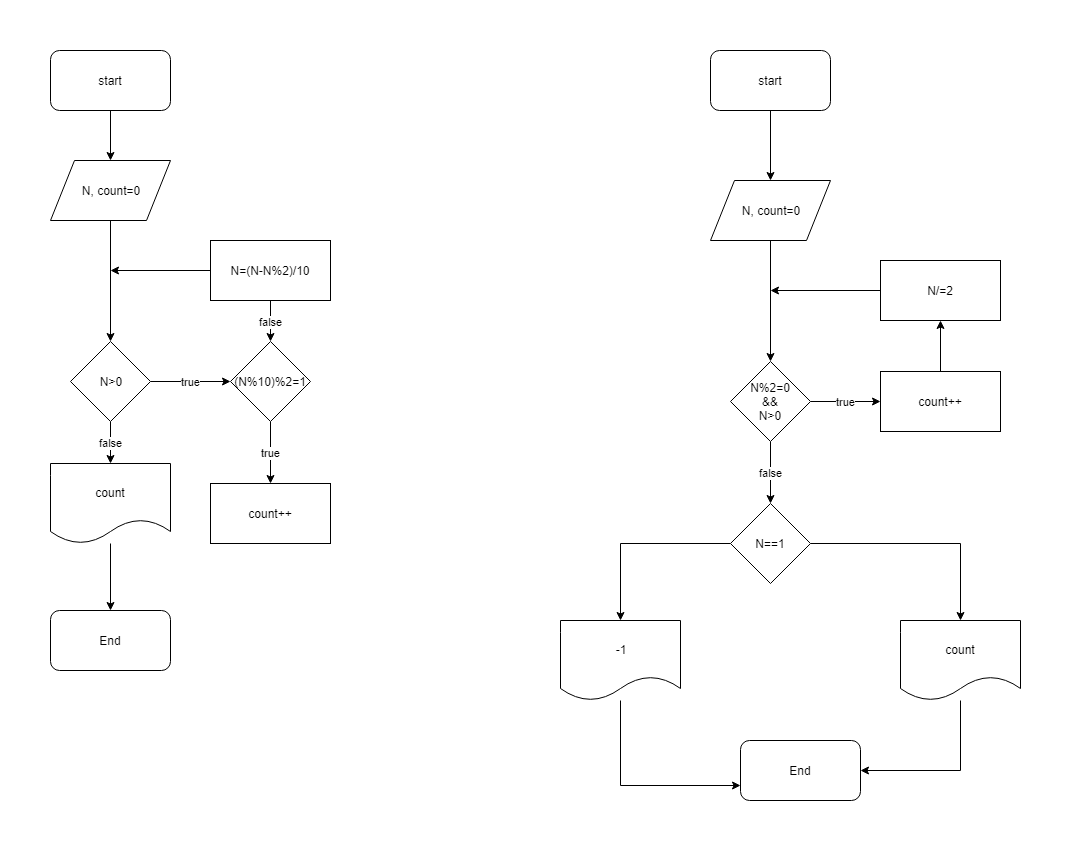

The diagram above was exported from draw.io. Its source (the exported page's mxGraphModel, read from the mxfile embedded in the PNG):
<mxGraphModel dx="1074" dy="616" grid="1" gridSize="10" guides="1" tooltips="1" connect="1" arrows="1" fold="1" page="1" pageScale="1" pageWidth="850" pageHeight="1100" math="0" shadow="0">
  <root>
    <mxCell id="0" />
    <mxCell id="1" parent="0" />
    <mxCell id="DttVhTKw7JiY4hfxdqZL-3" value="" style="edgeStyle=orthogonalEdgeStyle;rounded=0;orthogonalLoop=1;jettySize=auto;html=1;" edge="1" parent="1" source="DttVhTKw7JiY4hfxdqZL-1" target="DttVhTKw7JiY4hfxdqZL-2">
      <mxGeometry relative="1" as="geometry" />
    </mxCell>
    <mxCell id="DttVhTKw7JiY4hfxdqZL-1" value="start" style="rounded=1;whiteSpace=wrap;html=1;" vertex="1" parent="1">
      <mxGeometry x="280" y="40" width="120" height="60" as="geometry" />
    </mxCell>
    <mxCell id="DttVhTKw7JiY4hfxdqZL-14" style="edgeStyle=orthogonalEdgeStyle;rounded=0;orthogonalLoop=1;jettySize=auto;html=1;entryX=0.5;entryY=0;entryDx=0;entryDy=0;" edge="1" parent="1" source="DttVhTKw7JiY4hfxdqZL-2" target="DttVhTKw7JiY4hfxdqZL-4">
      <mxGeometry relative="1" as="geometry" />
    </mxCell>
    <mxCell id="DttVhTKw7JiY4hfxdqZL-2" value="N, count=0" style="shape=parallelogram;perimeter=parallelogramPerimeter;whiteSpace=wrap;html=1;" vertex="1" parent="1">
      <mxGeometry x="280" y="150" width="120" height="60" as="geometry" />
    </mxCell>
    <mxCell id="DttVhTKw7JiY4hfxdqZL-6" value="true" style="edgeStyle=orthogonalEdgeStyle;rounded=0;orthogonalLoop=1;jettySize=auto;html=1;" edge="1" parent="1" source="DttVhTKw7JiY4hfxdqZL-4" target="DttVhTKw7JiY4hfxdqZL-5">
      <mxGeometry relative="1" as="geometry" />
    </mxCell>
    <mxCell id="DttVhTKw7JiY4hfxdqZL-20" value="false" style="edgeStyle=orthogonalEdgeStyle;rounded=0;orthogonalLoop=1;jettySize=auto;html=1;" edge="1" parent="1" source="DttVhTKw7JiY4hfxdqZL-4" target="DttVhTKw7JiY4hfxdqZL-19">
      <mxGeometry relative="1" as="geometry" />
    </mxCell>
    <mxCell id="DttVhTKw7JiY4hfxdqZL-4" value="N&amp;gt;0" style="rhombus;whiteSpace=wrap;html=1;" vertex="1" parent="1">
      <mxGeometry x="300" y="331" width="80" height="80" as="geometry" />
    </mxCell>
    <mxCell id="DttVhTKw7JiY4hfxdqZL-8" value="true" style="edgeStyle=orthogonalEdgeStyle;rounded=0;orthogonalLoop=1;jettySize=auto;html=1;" edge="1" parent="1" source="DttVhTKw7JiY4hfxdqZL-5" target="DttVhTKw7JiY4hfxdqZL-7">
      <mxGeometry relative="1" as="geometry" />
    </mxCell>
    <mxCell id="DttVhTKw7JiY4hfxdqZL-5" value="(N%10)%2=1" style="rhombus;whiteSpace=wrap;html=1;" vertex="1" parent="1">
      <mxGeometry x="460" y="331" width="80" height="80" as="geometry" />
    </mxCell>
    <mxCell id="DttVhTKw7JiY4hfxdqZL-7" value="count++" style="rounded=0;whiteSpace=wrap;html=1;" vertex="1" parent="1">
      <mxGeometry x="440" y="473" width="120" height="60" as="geometry" />
    </mxCell>
    <mxCell id="DttVhTKw7JiY4hfxdqZL-15" value="false" style="edgeStyle=orthogonalEdgeStyle;rounded=0;orthogonalLoop=1;jettySize=auto;html=1;" edge="1" parent="1" source="DttVhTKw7JiY4hfxdqZL-9" target="DttVhTKw7JiY4hfxdqZL-5">
      <mxGeometry relative="1" as="geometry" />
    </mxCell>
    <mxCell id="DttVhTKw7JiY4hfxdqZL-18" style="edgeStyle=orthogonalEdgeStyle;rounded=0;orthogonalLoop=1;jettySize=auto;html=1;" edge="1" parent="1" source="DttVhTKw7JiY4hfxdqZL-9">
      <mxGeometry relative="1" as="geometry">
        <mxPoint x="340" y="260" as="targetPoint" />
      </mxGeometry>
    </mxCell>
    <mxCell id="DttVhTKw7JiY4hfxdqZL-9" value="N=(N-N%2)/10" style="rounded=0;whiteSpace=wrap;html=1;" vertex="1" parent="1">
      <mxGeometry x="440" y="230" width="120" height="60" as="geometry" />
    </mxCell>
    <mxCell id="DttVhTKw7JiY4hfxdqZL-22" value="" style="edgeStyle=orthogonalEdgeStyle;rounded=0;orthogonalLoop=1;jettySize=auto;html=1;" edge="1" parent="1" source="DttVhTKw7JiY4hfxdqZL-19" target="DttVhTKw7JiY4hfxdqZL-21">
      <mxGeometry relative="1" as="geometry" />
    </mxCell>
    <mxCell id="DttVhTKw7JiY4hfxdqZL-19" value="count" style="shape=document;whiteSpace=wrap;html=1;boundedLbl=1;" vertex="1" parent="1">
      <mxGeometry x="280" y="453" width="120" height="80" as="geometry" />
    </mxCell>
    <mxCell id="DttVhTKw7JiY4hfxdqZL-21" value="End" style="rounded=1;whiteSpace=wrap;html=1;" vertex="1" parent="1">
      <mxGeometry x="280" y="600" width="120" height="60" as="geometry" />
    </mxCell>
    <mxCell id="DttVhTKw7JiY4hfxdqZL-25" value="" style="edgeStyle=orthogonalEdgeStyle;rounded=0;orthogonalLoop=1;jettySize=auto;html=1;" edge="1" parent="1" source="DttVhTKw7JiY4hfxdqZL-23" target="DttVhTKw7JiY4hfxdqZL-24">
      <mxGeometry relative="1" as="geometry" />
    </mxCell>
    <mxCell id="DttVhTKw7JiY4hfxdqZL-23" value="start&lt;br&gt;" style="rounded=1;whiteSpace=wrap;html=1;" vertex="1" parent="1">
      <mxGeometry x="940" y="40" width="120" height="60" as="geometry" />
    </mxCell>
    <mxCell id="DttVhTKw7JiY4hfxdqZL-27" value="" style="edgeStyle=orthogonalEdgeStyle;rounded=0;orthogonalLoop=1;jettySize=auto;html=1;" edge="1" parent="1" source="DttVhTKw7JiY4hfxdqZL-24" target="DttVhTKw7JiY4hfxdqZL-26">
      <mxGeometry relative="1" as="geometry" />
    </mxCell>
    <mxCell id="DttVhTKw7JiY4hfxdqZL-24" value="N, count=0" style="shape=parallelogram;perimeter=parallelogramPerimeter;whiteSpace=wrap;html=1;" vertex="1" parent="1">
      <mxGeometry x="940" y="170" width="120" height="60" as="geometry" />
    </mxCell>
    <mxCell id="DttVhTKw7JiY4hfxdqZL-29" value="true" style="edgeStyle=orthogonalEdgeStyle;rounded=0;orthogonalLoop=1;jettySize=auto;html=1;" edge="1" parent="1" source="DttVhTKw7JiY4hfxdqZL-26" target="DttVhTKw7JiY4hfxdqZL-28">
      <mxGeometry relative="1" as="geometry" />
    </mxCell>
    <mxCell id="DttVhTKw7JiY4hfxdqZL-38" value="false" style="edgeStyle=orthogonalEdgeStyle;rounded=0;orthogonalLoop=1;jettySize=auto;html=1;" edge="1" parent="1" source="DttVhTKw7JiY4hfxdqZL-26" target="DttVhTKw7JiY4hfxdqZL-37">
      <mxGeometry relative="1" as="geometry" />
    </mxCell>
    <mxCell id="DttVhTKw7JiY4hfxdqZL-26" value="N%2=0&lt;br&gt;&amp;amp;&amp;amp;&lt;br&gt;N&amp;gt;0&lt;br&gt;" style="rhombus;whiteSpace=wrap;html=1;" vertex="1" parent="1">
      <mxGeometry x="960" y="351" width="80" height="80" as="geometry" />
    </mxCell>
    <mxCell id="DttVhTKw7JiY4hfxdqZL-36" value="" style="edgeStyle=orthogonalEdgeStyle;rounded=0;orthogonalLoop=1;jettySize=auto;html=1;" edge="1" parent="1" source="DttVhTKw7JiY4hfxdqZL-28" target="DttVhTKw7JiY4hfxdqZL-30">
      <mxGeometry relative="1" as="geometry" />
    </mxCell>
    <mxCell id="DttVhTKw7JiY4hfxdqZL-28" value="count++" style="rounded=0;whiteSpace=wrap;html=1;" vertex="1" parent="1">
      <mxGeometry x="1110" y="361" width="120" height="60" as="geometry" />
    </mxCell>
    <mxCell id="DttVhTKw7JiY4hfxdqZL-35" style="edgeStyle=orthogonalEdgeStyle;rounded=0;orthogonalLoop=1;jettySize=auto;html=1;" edge="1" parent="1" source="DttVhTKw7JiY4hfxdqZL-30">
      <mxGeometry relative="1" as="geometry">
        <mxPoint x="1000" y="280" as="targetPoint" />
      </mxGeometry>
    </mxCell>
    <mxCell id="DttVhTKw7JiY4hfxdqZL-30" value="N/=2" style="rounded=0;whiteSpace=wrap;html=1;" vertex="1" parent="1">
      <mxGeometry x="1110" y="250" width="120" height="60" as="geometry" />
    </mxCell>
    <mxCell id="DttVhTKw7JiY4hfxdqZL-41" style="edgeStyle=orthogonalEdgeStyle;rounded=0;orthogonalLoop=1;jettySize=auto;html=1;" edge="1" parent="1" source="DttVhTKw7JiY4hfxdqZL-37" target="DttVhTKw7JiY4hfxdqZL-40">
      <mxGeometry relative="1" as="geometry" />
    </mxCell>
    <mxCell id="DttVhTKw7JiY4hfxdqZL-42" style="edgeStyle=orthogonalEdgeStyle;rounded=0;orthogonalLoop=1;jettySize=auto;html=1;entryX=0.5;entryY=0;entryDx=0;entryDy=0;" edge="1" parent="1" source="DttVhTKw7JiY4hfxdqZL-37" target="DttVhTKw7JiY4hfxdqZL-39">
      <mxGeometry relative="1" as="geometry" />
    </mxCell>
    <mxCell id="DttVhTKw7JiY4hfxdqZL-37" value="N==1" style="rhombus;whiteSpace=wrap;html=1;" vertex="1" parent="1">
      <mxGeometry x="960" y="493" width="80" height="80" as="geometry" />
    </mxCell>
    <mxCell id="DttVhTKw7JiY4hfxdqZL-45" style="edgeStyle=orthogonalEdgeStyle;rounded=0;orthogonalLoop=1;jettySize=auto;html=1;entryX=0;entryY=0.75;entryDx=0;entryDy=0;" edge="1" parent="1" source="DttVhTKw7JiY4hfxdqZL-39" target="DttVhTKw7JiY4hfxdqZL-43">
      <mxGeometry relative="1" as="geometry">
        <Array as="points">
          <mxPoint x="850" y="775" />
        </Array>
      </mxGeometry>
    </mxCell>
    <mxCell id="DttVhTKw7JiY4hfxdqZL-39" value="-1" style="shape=document;whiteSpace=wrap;html=1;boundedLbl=1;" vertex="1" parent="1">
      <mxGeometry x="790" y="610" width="120" height="80" as="geometry" />
    </mxCell>
    <mxCell id="DttVhTKw7JiY4hfxdqZL-44" style="edgeStyle=orthogonalEdgeStyle;rounded=0;orthogonalLoop=1;jettySize=auto;html=1;entryX=1;entryY=0.5;entryDx=0;entryDy=0;" edge="1" parent="1" source="DttVhTKw7JiY4hfxdqZL-40" target="DttVhTKw7JiY4hfxdqZL-43">
      <mxGeometry relative="1" as="geometry">
        <Array as="points">
          <mxPoint x="1190" y="760" />
        </Array>
      </mxGeometry>
    </mxCell>
    <mxCell id="DttVhTKw7JiY4hfxdqZL-40" value="count" style="shape=document;whiteSpace=wrap;html=1;boundedLbl=1;" vertex="1" parent="1">
      <mxGeometry x="1130" y="610" width="120" height="80" as="geometry" />
    </mxCell>
    <mxCell id="DttVhTKw7JiY4hfxdqZL-43" value="End" style="rounded=1;whiteSpace=wrap;html=1;" vertex="1" parent="1">
      <mxGeometry x="970" y="730" width="120" height="60" as="geometry" />
    </mxCell>
  </root>
</mxGraphModel>